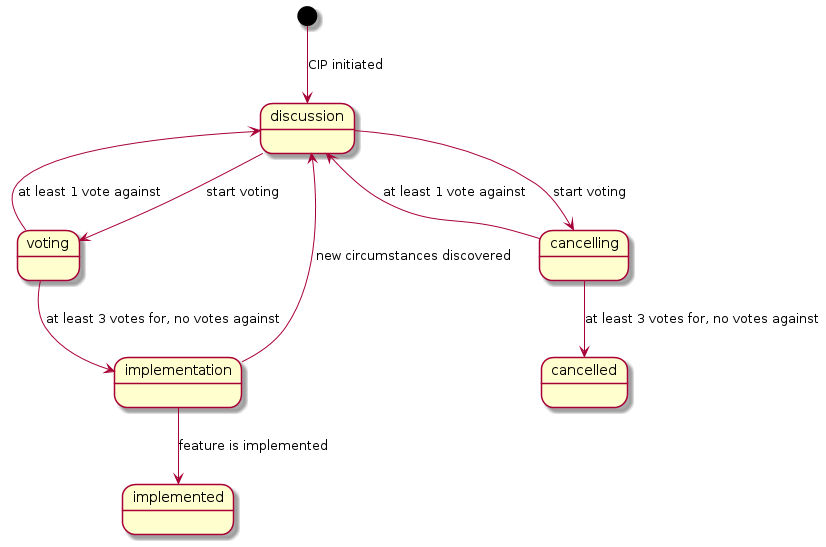

The diagram above was rendered by PlantUML. Its source (embedded in the PNG):
@startuml
[*] --> discussion : CIP initiated

discussion --> voting : start voting
discussion --> cancelling : start voting
voting --> implementation : at least 3 votes for, no votes against
implementation --> discussion : new circumstances discovered
voting --> discussion : at least 1 vote against
cancelling --> discussion : at least 1 vote against
cancelling --> cancelled : at least 3 votes for, no votes against
implementation --> implemented : feature is implemented
@enduml